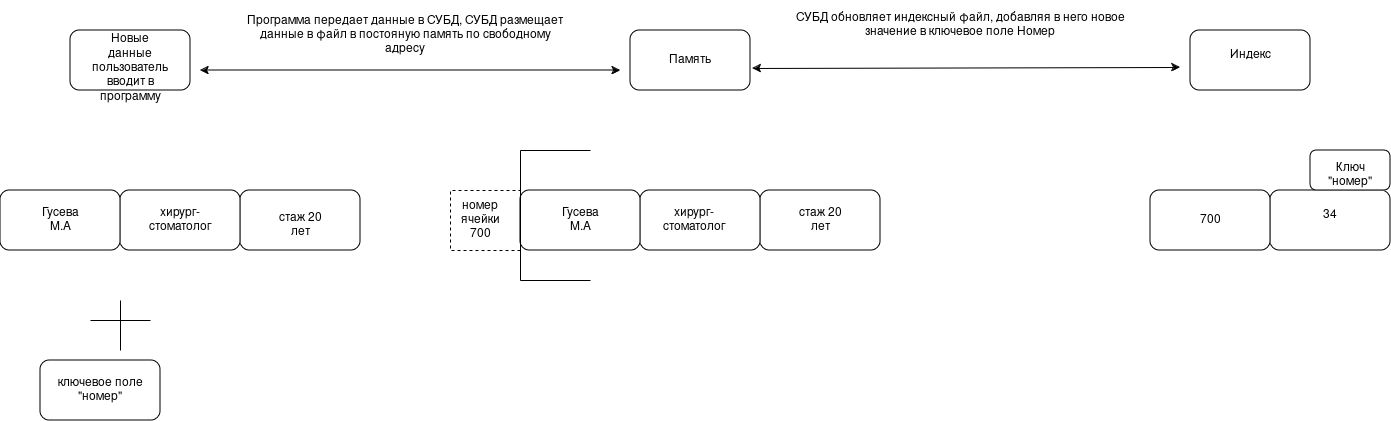

The diagram above was exported from draw.io. Its source (the exported page's mxGraphModel, read from the mxfile embedded in the PNG):
<mxGraphModel dx="2241" dy="719" grid="1" gridSize="10" guides="1" tooltips="1" connect="1" arrows="1" fold="1" page="1" pageScale="1" pageWidth="827" pageHeight="1169" math="0" shadow="0">
  <root>
    <mxCell id="0" />
    <mxCell id="1" parent="0" />
    <mxCell id="rxdymyei21H7B_lUdvQR-3" parent="1" style="rounded=1;whiteSpace=wrap;html=1;" value="" vertex="1">
      <mxGeometry height="60" width="120" x="910" y="80" as="geometry" />
    </mxCell>
    <mxCell id="rxdymyei21H7B_lUdvQR-4" parent="1" style="rounded=1;whiteSpace=wrap;html=1;" value="Память" vertex="1">
      <mxGeometry height="60" width="120" x="350" y="80" as="geometry" />
    </mxCell>
    <mxCell id="rxdymyei21H7B_lUdvQR-5" parent="1" style="rounded=1;whiteSpace=wrap;html=1;" value="" vertex="1">
      <mxGeometry height="60" width="120" x="-210" y="80" as="geometry" />
    </mxCell>
    <mxCell id="rxdymyei21H7B_lUdvQR-6" edge="1" parent="1" source="rxdymyei21H7B_lUdvQR-5" style="edgeStyle=orthogonalEdgeStyle;rounded=0;orthogonalLoop=1;jettySize=auto;html=1;exitX=0.5;exitY=1;exitDx=0;exitDy=0;" target="rxdymyei21H7B_lUdvQR-5">
      <mxGeometry relative="1" as="geometry" />
    </mxCell>
    <mxCell id="rxdymyei21H7B_lUdvQR-8" parent="1" style="rounded=1;whiteSpace=wrap;html=1;" value="ключевое поле &quot;номер&quot;" vertex="1">
      <mxGeometry height="60" width="120" x="-240" y="410" as="geometry" />
    </mxCell>
    <mxCell id="rxdymyei21H7B_lUdvQR-9" parent="1" style="rounded=1;whiteSpace=wrap;html=1;" value="" vertex="1">
      <mxGeometry height="60" width="120" x="990" y="240" as="geometry" />
    </mxCell>
    <mxCell id="rxdymyei21H7B_lUdvQR-10" parent="1" style="rounded=1;whiteSpace=wrap;html=1;" value="" vertex="1">
      <mxGeometry height="60" width="120" x="870" y="240" as="geometry" />
    </mxCell>
    <mxCell id="rxdymyei21H7B_lUdvQR-11" parent="1" style="rounded=1;whiteSpace=wrap;html=1;" value="" vertex="1">
      <mxGeometry height="60" width="120" x="480" y="240" as="geometry" />
    </mxCell>
    <mxCell id="rxdymyei21H7B_lUdvQR-12" parent="1" style="rounded=1;whiteSpace=wrap;html=1;" value="" vertex="1">
      <mxGeometry height="60" width="120" x="360" y="240" as="geometry" />
    </mxCell>
    <mxCell id="rxdymyei21H7B_lUdvQR-13" parent="1" style="rounded=1;whiteSpace=wrap;html=1;" value="" vertex="1">
      <mxGeometry height="60" width="120" x="240" y="240" as="geometry" />
    </mxCell>
    <mxCell id="rxdymyei21H7B_lUdvQR-14" parent="1" style="rounded=1;whiteSpace=wrap;html=1;" value="" vertex="1">
      <mxGeometry height="60" width="120" x="-40" y="240" as="geometry" />
    </mxCell>
    <mxCell id="rxdymyei21H7B_lUdvQR-15" parent="1" style="rounded=1;whiteSpace=wrap;html=1;" value="" vertex="1">
      <mxGeometry height="60" width="120" x="-160" y="240" as="geometry" />
    </mxCell>
    <mxCell id="rxdymyei21H7B_lUdvQR-16" parent="1" style="rounded=1;whiteSpace=wrap;html=1;" value="" vertex="1">
      <mxGeometry height="60" width="120" x="-280" y="240" as="geometry" />
    </mxCell>
    <mxCell id="rxdymyei21H7B_lUdvQR-19" parent="1" style="rounded=1;whiteSpace=wrap;html=1;" value="" vertex="1">
      <mxGeometry height="40" width="80" x="1030" y="200" as="geometry" />
    </mxCell>
    <mxCell id="rxdymyei21H7B_lUdvQR-20" edge="1" parent="1" source="rxdymyei21H7B_lUdvQR-13" style="endArrow=none;dashed=1;html=1;rounded=0;exitX=0;exitY=1;exitDx=0;exitDy=0;entryX=0;entryY=0;entryDx=0;entryDy=0;" target="rxdymyei21H7B_lUdvQR-13" value="">
      <mxGeometry height="50" relative="1" width="50" as="geometry">
        <Array as="points">
          <mxPoint x="170" y="300" />
          <mxPoint x="170" y="270" />
          <mxPoint x="170" y="240" />
        </Array>
        <mxPoint x="360" y="370" as="sourcePoint" />
        <mxPoint x="410" y="320" as="targetPoint" />
      </mxGeometry>
    </mxCell>
    <mxCell id="rxdymyei21H7B_lUdvQR-21" edge="1" parent="1" style="endArrow=none;html=1;rounded=0;" value="">
      <mxGeometry height="50" relative="1" width="50" as="geometry">
        <mxPoint x="310" y="200" as="sourcePoint" />
        <mxPoint x="240" y="200" as="targetPoint" />
      </mxGeometry>
    </mxCell>
    <mxCell id="rxdymyei21H7B_lUdvQR-22" edge="1" parent="1" style="endArrow=none;html=1;rounded=0;" value="">
      <mxGeometry height="50" relative="1" width="50" as="geometry">
        <mxPoint x="240" y="330" as="sourcePoint" />
        <mxPoint x="310" y="330" as="targetPoint" />
      </mxGeometry>
    </mxCell>
    <mxCell id="rxdymyei21H7B_lUdvQR-23" edge="1" parent="1" style="endArrow=none;html=1;rounded=0;" value="">
      <mxGeometry height="50" relative="1" width="50" as="geometry">
        <mxPoint x="240" y="330" as="sourcePoint" />
        <mxPoint x="240" y="200" as="targetPoint" />
      </mxGeometry>
    </mxCell>
    <mxCell id="rxdymyei21H7B_lUdvQR-24" edge="1" parent="1" source="rxdymyei21H7B_lUdvQR-4" style="endArrow=classic;startArrow=classic;html=1;rounded=0;exitX=1.017;exitY=0.633;exitDx=0;exitDy=0;exitPerimeter=0;" value="">
      <mxGeometry height="50" relative="1" width="50" as="geometry">
        <mxPoint x="670" y="140" as="sourcePoint" />
        <mxPoint x="900" y="117" as="targetPoint" />
      </mxGeometry>
    </mxCell>
    <mxCell id="rxdymyei21H7B_lUdvQR-25" edge="1" parent="1" style="endArrow=classic;startArrow=classic;html=1;rounded=0;" value="">
      <mxGeometry height="50" relative="1" width="50" as="geometry">
        <Array as="points">
          <mxPoint x="90" y="120" />
        </Array>
        <mxPoint x="-80" y="120" as="sourcePoint" />
        <mxPoint x="340" y="120" as="targetPoint" />
      </mxGeometry>
    </mxCell>
    <mxCell id="rxdymyei21H7B_lUdvQR-26" parent="1" style="text;html=1;whiteSpace=wrap;strokeColor=none;fillColor=none;align=center;verticalAlign=middle;rounded=0;" value="СУБД обновляет индексный файл, добавляя в него новое значение в ключевое поле Номер" vertex="1">
      <mxGeometry height="50" width="360" x="500" y="50" as="geometry" />
    </mxCell>
    <mxCell id="rxdymyei21H7B_lUdvQR-27" parent="1" style="text;html=1;whiteSpace=wrap;strokeColor=none;fillColor=none;align=center;verticalAlign=middle;rounded=0;" value="Программа передает данные в СУБД, СУБД размещает данные в файл в постояную память по свободному адресу" vertex="1">
      <mxGeometry height="50" width="330" x="-40" y="60" as="geometry" />
    </mxCell>
    <mxCell id="rxdymyei21H7B_lUdvQR-29" parent="1" style="text;html=1;whiteSpace=wrap;strokeColor=none;fillColor=none;align=center;verticalAlign=middle;rounded=0;" value="Индекс" vertex="1">
      <mxGeometry height="30" width="60" x="940" y="90" as="geometry" />
    </mxCell>
    <mxCell id="rxdymyei21H7B_lUdvQR-31" parent="1" style="text;html=1;whiteSpace=wrap;strokeColor=none;fillColor=none;align=center;verticalAlign=middle;rounded=0;" value="Новые данные пользователь вводит в программу" vertex="1">
      <mxGeometry height="15" width="60" x="-180" y="110" as="geometry" />
    </mxCell>
    <mxCell id="rxdymyei21H7B_lUdvQR-34" parent="1" style="text;html=1;whiteSpace=wrap;strokeColor=none;fillColor=none;align=center;verticalAlign=middle;rounded=0;" value="стаж 20 лет" vertex="1">
      <mxGeometry height="50" width="60" x="-10" y="250" as="geometry" />
    </mxCell>
    <mxCell id="rxdymyei21H7B_lUdvQR-35" parent="1" style="text;html=1;whiteSpace=wrap;strokeColor=none;fillColor=none;align=center;verticalAlign=middle;rounded=0;" value="хирург- стоматолог" vertex="1">
      <mxGeometry height="30" width="60" x="-130" y="255" as="geometry" />
    </mxCell>
    <mxCell id="rxdymyei21H7B_lUdvQR-36" parent="1" style="text;html=1;whiteSpace=wrap;strokeColor=none;fillColor=none;align=center;verticalAlign=middle;rounded=0;" value="Гусева М.А" vertex="1">
      <mxGeometry height="30" width="60" x="-250" y="255" as="geometry" />
    </mxCell>
    <mxCell id="rxdymyei21H7B_lUdvQR-38" edge="1" parent="1" style="endArrow=none;html=1;rounded=0;" value="">
      <mxGeometry height="50" relative="1" width="50" as="geometry">
        <mxPoint x="-160" y="400" as="sourcePoint" />
        <mxPoint x="-160" y="350" as="targetPoint" />
      </mxGeometry>
    </mxCell>
    <mxCell id="rxdymyei21H7B_lUdvQR-40" edge="1" parent="1" style="endArrow=none;html=1;rounded=0;" value="">
      <mxGeometry height="50" relative="1" width="50" as="geometry">
        <mxPoint x="-190" y="370" as="sourcePoint" />
        <mxPoint x="-130" y="370" as="targetPoint" />
      </mxGeometry>
    </mxCell>
    <mxCell id="rxdymyei21H7B_lUdvQR-41" parent="1" style="text;html=1;whiteSpace=wrap;strokeColor=none;fillColor=none;align=center;verticalAlign=middle;rounded=0;" value="номер ячейки 700" vertex="1">
      <mxGeometry height="30" width="60" x="170" y="255" as="geometry" />
    </mxCell>
    <mxCell id="rxdymyei21H7B_lUdvQR-42" parent="1" style="text;html=1;whiteSpace=wrap;strokeColor=none;fillColor=none;align=center;verticalAlign=middle;rounded=0;" value="Гусева М.А" vertex="1">
      <mxGeometry height="30" width="60" x="270" y="255" as="geometry" />
    </mxCell>
    <mxCell id="rxdymyei21H7B_lUdvQR-43" parent="1" style="text;html=1;whiteSpace=wrap;strokeColor=none;fillColor=none;align=center;verticalAlign=middle;rounded=0;" value="хирург-стоматолог" vertex="1">
      <mxGeometry height="30" width="60" x="384" y="255" as="geometry" />
    </mxCell>
    <mxCell id="rxdymyei21H7B_lUdvQR-44" parent="1" style="text;html=1;whiteSpace=wrap;strokeColor=none;fillColor=none;align=center;verticalAlign=middle;rounded=0;" value="стаж 20 лет" vertex="1">
      <mxGeometry height="30" width="60" x="510" y="255" as="geometry" />
    </mxCell>
    <mxCell id="rxdymyei21H7B_lUdvQR-45" parent="1" style="text;html=1;whiteSpace=wrap;strokeColor=none;fillColor=none;align=center;verticalAlign=middle;rounded=0;" value="700" vertex="1">
      <mxGeometry height="30" width="60" x="900" y="255" as="geometry" />
    </mxCell>
    <mxCell id="rxdymyei21H7B_lUdvQR-46" parent="1" style="text;html=1;whiteSpace=wrap;strokeColor=none;fillColor=none;align=center;verticalAlign=middle;rounded=0;" value="34" vertex="1">
      <mxGeometry height="30" width="60" x="1020" y="250" as="geometry" />
    </mxCell>
    <mxCell id="rxdymyei21H7B_lUdvQR-47" parent="1" style="text;html=1;whiteSpace=wrap;strokeColor=none;fillColor=none;align=center;verticalAlign=middle;rounded=0;" value="Ключ &quot;номер&quot;" vertex="1">
      <mxGeometry height="30" width="60" x="1040" y="210" as="geometry" />
    </mxCell>
  </root>
</mxGraphModel>